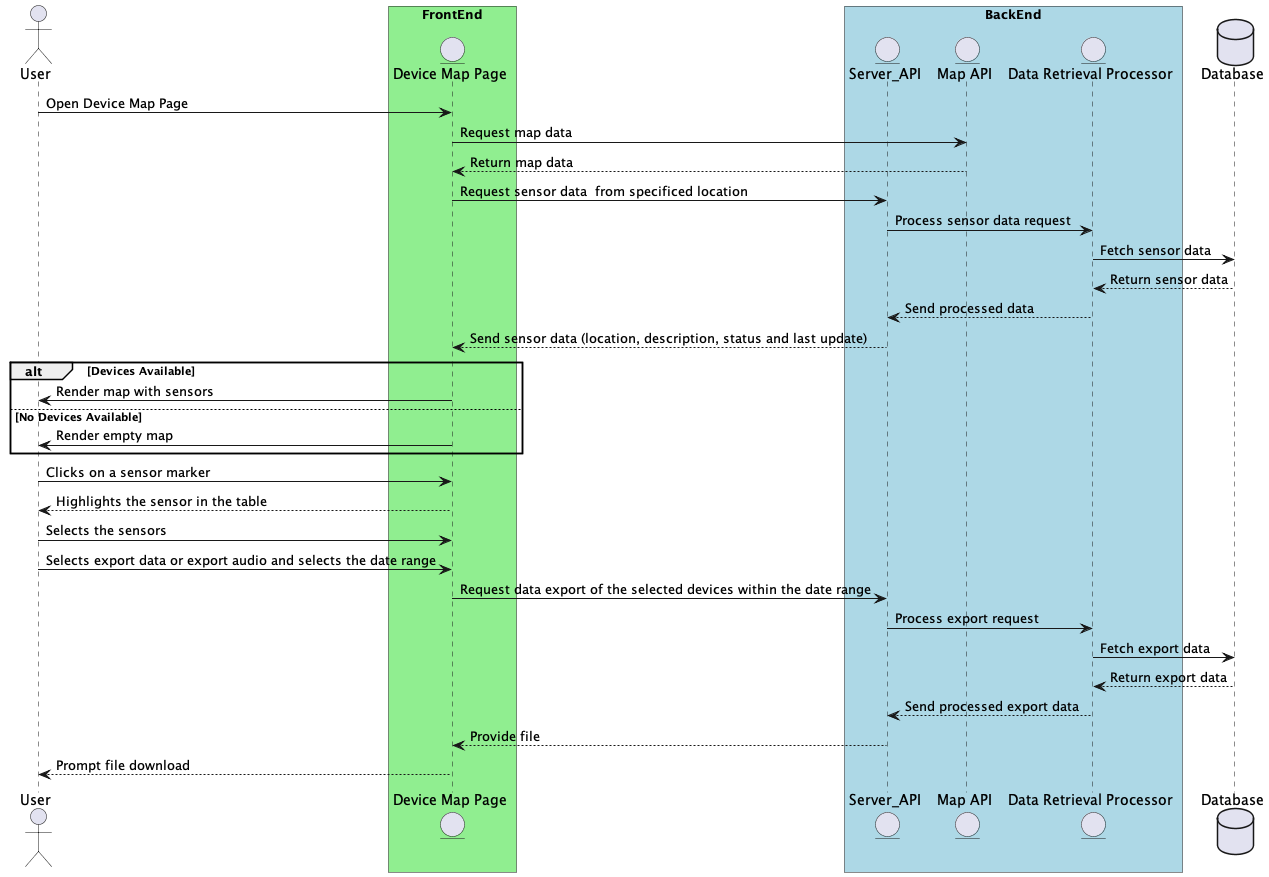

The diagram above was rendered by PlantUML. Its source (embedded in the PNG):
@startuml

actor User
box "FrontEnd" #LightGreen
entity "Device Map Page" as UI
endbox

box "BackEnd" #LightBlue
entity "Server_API" as Server
entity "Map API" as MapAPI
entity "Data Retrieval Processor" as Processor
endbox 

database "Database" as DB


User -> UI: Open Device Map Page
UI -> MapAPI: Request map data
MapAPI --> UI: Return map data

UI -> Server: Request sensor data  from specificed location
Server -> Processor: Process sensor data request
Processor -> DB: Fetch sensor data
DB --> Processor: Return sensor data
Processor --> Server: Send processed data
Server --> UI: Send sensor data (location, description, status and last update)

alt Devices Available
    UI -> User: Render map with sensors
else No Devices Available
    UI -> User: Render empty map
end

User -> UI: Clicks on a sensor marker
UI --> User: Highlights the sensor in the table

User -> UI: Selects the sensors
User -> UI: Selects export data or export audio and selects the date range
UI -> Server: Request data export of the selected devices within the date range
Server -> Processor: Process export request
Processor -> DB: Fetch export data
DB --> Processor: Return export data
Processor --> Server: Send processed export data
Server --> UI: Provide file
UI --> User: Prompt file download

@enduml